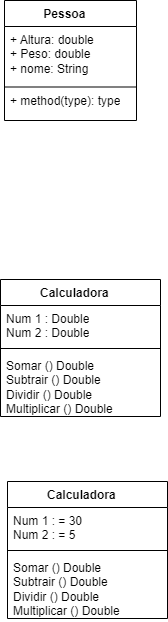

The diagram above was exported from draw.io. Its source (the exported page's mxGraphModel, read from the mxfile embedded in the PNG):
<mxGraphModel dx="387" dy="463" grid="0" gridSize="10" guides="1" tooltips="1" connect="1" arrows="1" fold="1" page="0" pageScale="1" pageWidth="827" pageHeight="1169" math="0" shadow="0">
  <root>
    <mxCell id="0" />
    <mxCell id="1" parent="0" />
    <mxCell id="knzfiYDMkffr31ECici3-1" value="Pessoa&lt;span style=&quot;white-space: pre;&quot;&gt;&#09;&lt;/span&gt;" style="swimlane;fontStyle=1;align=center;verticalAlign=top;childLayout=stackLayout;horizontal=1;startSize=26;horizontalStack=0;resizeParent=1;resizeParentMax=0;resizeLast=0;collapsible=1;marginBottom=0;whiteSpace=wrap;html=1;" parent="1" vertex="1">
      <mxGeometry x="106" y="77" width="132" height="120" as="geometry" />
    </mxCell>
    <mxCell id="knzfiYDMkffr31ECici3-2" value="+ Altura: double&lt;div&gt;+ Peso: double&lt;/div&gt;&lt;div&gt;+ nome: String&lt;/div&gt;" style="text;strokeColor=none;fillColor=none;align=left;verticalAlign=top;spacingLeft=4;spacingRight=4;overflow=hidden;rotatable=0;points=[[0,0.5],[1,0.5]];portConstraint=eastwest;whiteSpace=wrap;html=1;" parent="knzfiYDMkffr31ECici3-1" vertex="1">
      <mxGeometry y="26" width="132" height="60" as="geometry" />
    </mxCell>
    <mxCell id="knzfiYDMkffr31ECici3-3" value="" style="line;strokeWidth=1;fillColor=none;align=left;verticalAlign=middle;spacingTop=-1;spacingLeft=3;spacingRight=3;rotatable=0;labelPosition=right;points=[];portConstraint=eastwest;strokeColor=inherit;" parent="knzfiYDMkffr31ECici3-1" vertex="1">
      <mxGeometry y="86" width="132" height="1" as="geometry" />
    </mxCell>
    <mxCell id="knzfiYDMkffr31ECici3-4" value="+ method(type): type" style="text;strokeColor=none;fillColor=none;align=left;verticalAlign=top;spacingLeft=4;spacingRight=4;overflow=hidden;rotatable=0;points=[[0,0.5],[1,0.5]];portConstraint=eastwest;whiteSpace=wrap;html=1;" parent="knzfiYDMkffr31ECici3-1" vertex="1">
      <mxGeometry y="87" width="132" height="33" as="geometry" />
    </mxCell>
    <mxCell id="wbeneCR7yaVy32ibbK4F-1" value="Calculadora&lt;span style=&quot;white-space: pre;&quot;&gt;&#09;&lt;/span&gt;" style="swimlane;fontStyle=1;align=center;verticalAlign=top;childLayout=stackLayout;horizontal=1;startSize=26;horizontalStack=0;resizeParent=1;resizeParentMax=0;resizeLast=0;collapsible=1;marginBottom=0;whiteSpace=wrap;html=1;" vertex="1" parent="1">
      <mxGeometry x="102" y="356" width="160" height="137" as="geometry" />
    </mxCell>
    <mxCell id="wbeneCR7yaVy32ibbK4F-2" value="Num 1 : Double&lt;div&gt;Num 2 : Double&lt;/div&gt;" style="text;strokeColor=none;fillColor=none;align=left;verticalAlign=top;spacingLeft=4;spacingRight=4;overflow=hidden;rotatable=0;points=[[0,0.5],[1,0.5]];portConstraint=eastwest;whiteSpace=wrap;html=1;" vertex="1" parent="wbeneCR7yaVy32ibbK4F-1">
      <mxGeometry y="26" width="160" height="39" as="geometry" />
    </mxCell>
    <mxCell id="wbeneCR7yaVy32ibbK4F-3" value="" style="line;strokeWidth=1;fillColor=none;align=left;verticalAlign=middle;spacingTop=-1;spacingLeft=3;spacingRight=3;rotatable=0;labelPosition=right;points=[];portConstraint=eastwest;strokeColor=inherit;" vertex="1" parent="wbeneCR7yaVy32ibbK4F-1">
      <mxGeometry y="65" width="160" height="8" as="geometry" />
    </mxCell>
    <mxCell id="wbeneCR7yaVy32ibbK4F-4" value="Somar () Double&lt;div&gt;Subtrair () Double&lt;/div&gt;&lt;div&gt;Dividir () Double&lt;/div&gt;&lt;div&gt;Multiplicar () Double&lt;/div&gt;" style="text;strokeColor=none;fillColor=none;align=left;verticalAlign=top;spacingLeft=4;spacingRight=4;overflow=hidden;rotatable=0;points=[[0,0.5],[1,0.5]];portConstraint=eastwest;whiteSpace=wrap;html=1;" vertex="1" parent="wbeneCR7yaVy32ibbK4F-1">
      <mxGeometry y="73" width="160" height="64" as="geometry" />
    </mxCell>
    <mxCell id="wbeneCR7yaVy32ibbK4F-5" value="Calculadora&lt;span style=&quot;white-space: pre;&quot;&gt;&#09;&lt;/span&gt;" style="swimlane;fontStyle=1;align=center;verticalAlign=top;childLayout=stackLayout;horizontal=1;startSize=26;horizontalStack=0;resizeParent=1;resizeParentMax=0;resizeLast=0;collapsible=1;marginBottom=0;whiteSpace=wrap;html=1;" vertex="1" parent="1">
      <mxGeometry x="109" y="558" width="160" height="137" as="geometry" />
    </mxCell>
    <mxCell id="wbeneCR7yaVy32ibbK4F-6" value="Num 1 : = 30&lt;div&gt;Num 2 : = 5&lt;/div&gt;" style="text;strokeColor=none;fillColor=none;align=left;verticalAlign=top;spacingLeft=4;spacingRight=4;overflow=hidden;rotatable=0;points=[[0,0.5],[1,0.5]];portConstraint=eastwest;whiteSpace=wrap;html=1;" vertex="1" parent="wbeneCR7yaVy32ibbK4F-5">
      <mxGeometry y="26" width="160" height="39" as="geometry" />
    </mxCell>
    <mxCell id="wbeneCR7yaVy32ibbK4F-7" value="" style="line;strokeWidth=1;fillColor=none;align=left;verticalAlign=middle;spacingTop=-1;spacingLeft=3;spacingRight=3;rotatable=0;labelPosition=right;points=[];portConstraint=eastwest;strokeColor=inherit;" vertex="1" parent="wbeneCR7yaVy32ibbK4F-5">
      <mxGeometry y="65" width="160" height="8" as="geometry" />
    </mxCell>
    <mxCell id="wbeneCR7yaVy32ibbK4F-8" value="Somar () Double&lt;div&gt;Subtrair () Double&lt;/div&gt;&lt;div&gt;Dividir () Double&lt;/div&gt;&lt;div&gt;Multiplicar () Double&lt;/div&gt;" style="text;strokeColor=none;fillColor=none;align=left;verticalAlign=top;spacingLeft=4;spacingRight=4;overflow=hidden;rotatable=0;points=[[0,0.5],[1,0.5]];portConstraint=eastwest;whiteSpace=wrap;html=1;" vertex="1" parent="wbeneCR7yaVy32ibbK4F-5">
      <mxGeometry y="73" width="160" height="64" as="geometry" />
    </mxCell>
  </root>
</mxGraphModel>